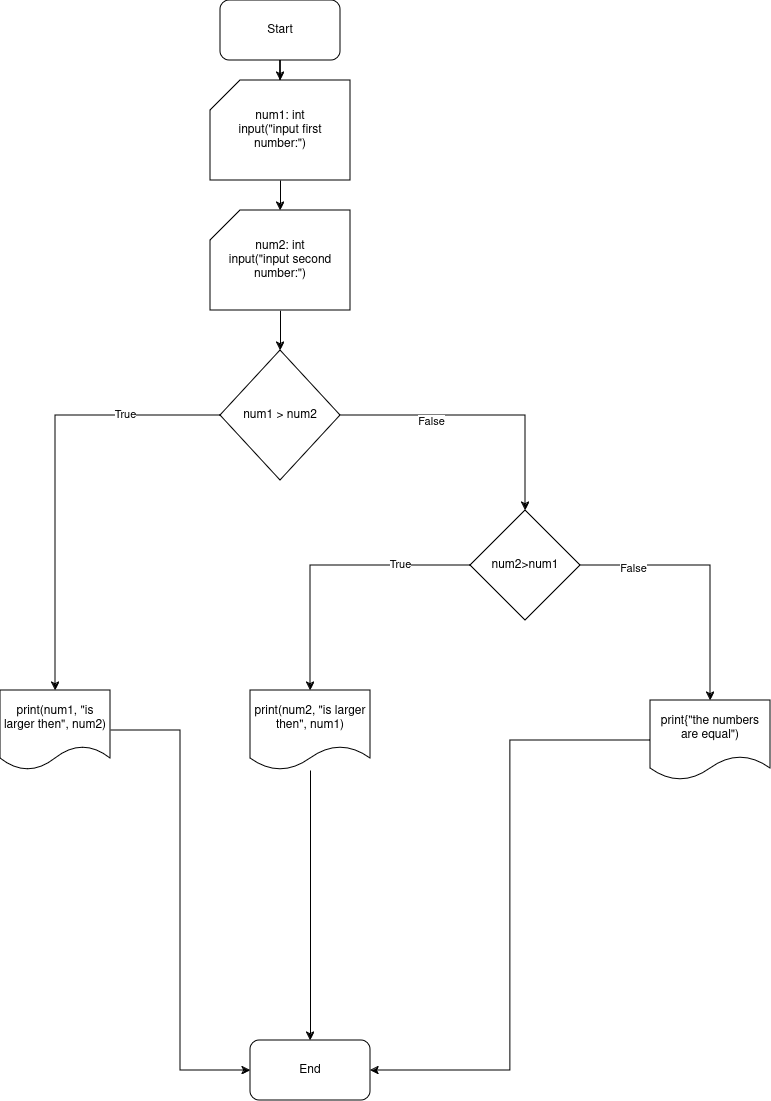

The diagram above was exported from draw.io. Its source (the exported page's mxGraphModel, read from the mxfile embedded in the PNG):
<mxGraphModel dx="1360" dy="765" grid="1" gridSize="10" guides="1" tooltips="1" connect="1" arrows="1" fold="1" page="1" pageScale="1" pageWidth="850" pageHeight="1100" math="0" shadow="0">
  <root>
    <mxCell id="0" />
    <mxCell id="1" parent="0" />
    <mxCell id="Vb9-h6wmJICRNCC08gW7-1" value="Start" style="rounded=1;whiteSpace=wrap;html=1;" vertex="1" parent="1">
      <mxGeometry x="370" y="60" width="120" height="60" as="geometry" />
    </mxCell>
    <mxCell id="Vb9-h6wmJICRNCC08gW7-2" value="End" style="rounded=1;whiteSpace=wrap;html=1;" vertex="1" parent="1">
      <mxGeometry x="400" y="1100" width="120" height="60" as="geometry" />
    </mxCell>
    <mxCell id="Vb9-h6wmJICRNCC08gW7-5" value="" style="edgeStyle=orthogonalEdgeStyle;rounded=0;orthogonalLoop=1;jettySize=auto;html=1;exitX=0.5;exitY=1;exitDx=0;exitDy=0;" edge="1" parent="1" source="Vb9-h6wmJICRNCC08gW7-1" target="Vb9-h6wmJICRNCC08gW7-4">
      <mxGeometry relative="1" as="geometry">
        <mxPoint x="430" y="120" as="sourcePoint" />
        <mxPoint x="430" y="370" as="targetPoint" />
      </mxGeometry>
    </mxCell>
    <mxCell id="Vb9-h6wmJICRNCC08gW7-4" value="num1: int&lt;br&gt;input(&quot;input first number:&quot;)" style="shape=card;whiteSpace=wrap;html=1;" vertex="1" parent="1">
      <mxGeometry x="360" y="140" width="140" height="100" as="geometry" />
    </mxCell>
    <mxCell id="Vb9-h6wmJICRNCC08gW7-9" style="edgeStyle=orthogonalEdgeStyle;rounded=0;orthogonalLoop=1;jettySize=auto;html=1;exitX=0.5;exitY=1;exitDx=0;exitDy=0;exitPerimeter=0;entryX=0.5;entryY=0;entryDx=0;entryDy=0;" edge="1" parent="1" source="Vb9-h6wmJICRNCC08gW7-6" target="Vb9-h6wmJICRNCC08gW7-8">
      <mxGeometry relative="1" as="geometry" />
    </mxCell>
    <mxCell id="Vb9-h6wmJICRNCC08gW7-6" value="num2: int&lt;br&gt;input(&quot;input second number:&quot;)" style="shape=card;whiteSpace=wrap;html=1;" vertex="1" parent="1">
      <mxGeometry x="360" y="270" width="140" height="100" as="geometry" />
    </mxCell>
    <mxCell id="Vb9-h6wmJICRNCC08gW7-7" style="edgeStyle=orthogonalEdgeStyle;rounded=0;orthogonalLoop=1;jettySize=auto;html=1;exitX=0.5;exitY=1;exitDx=0;exitDy=0;exitPerimeter=0;entryX=0.5;entryY=0;entryDx=0;entryDy=0;entryPerimeter=0;" edge="1" parent="1" source="Vb9-h6wmJICRNCC08gW7-4" target="Vb9-h6wmJICRNCC08gW7-6">
      <mxGeometry relative="1" as="geometry" />
    </mxCell>
    <mxCell id="Vb9-h6wmJICRNCC08gW7-11" style="edgeStyle=orthogonalEdgeStyle;rounded=0;orthogonalLoop=1;jettySize=auto;html=1;exitX=0;exitY=0.5;exitDx=0;exitDy=0;entryX=0.5;entryY=0;entryDx=0;entryDy=0;" edge="1" parent="1" source="Vb9-h6wmJICRNCC08gW7-8" target="Vb9-h6wmJICRNCC08gW7-10">
      <mxGeometry relative="1" as="geometry" />
    </mxCell>
    <mxCell id="Vb9-h6wmJICRNCC08gW7-12" value="True" style="edgeLabel;html=1;align=center;verticalAlign=middle;resizable=0;points=[];" vertex="1" connectable="0" parent="Vb9-h6wmJICRNCC08gW7-11">
      <mxGeometry x="-0.5657" y="-2" relative="1" as="geometry">
        <mxPoint as="offset" />
      </mxGeometry>
    </mxCell>
    <mxCell id="Vb9-h6wmJICRNCC08gW7-15" style="edgeStyle=orthogonalEdgeStyle;rounded=0;orthogonalLoop=1;jettySize=auto;html=1;exitX=1;exitY=0.5;exitDx=0;exitDy=0;entryX=0.5;entryY=0;entryDx=0;entryDy=0;" edge="1" parent="1" source="Vb9-h6wmJICRNCC08gW7-8" target="Vb9-h6wmJICRNCC08gW7-14">
      <mxGeometry relative="1" as="geometry" />
    </mxCell>
    <mxCell id="Vb9-h6wmJICRNCC08gW7-16" value="False" style="edgeLabel;html=1;align=center;verticalAlign=middle;resizable=0;points=[];" vertex="1" connectable="0" parent="Vb9-h6wmJICRNCC08gW7-15">
      <mxGeometry x="-0.3571" y="-5" relative="1" as="geometry">
        <mxPoint as="offset" />
      </mxGeometry>
    </mxCell>
    <mxCell id="Vb9-h6wmJICRNCC08gW7-8" value="num1 &amp;gt; num2" style="rhombus;whiteSpace=wrap;html=1;" vertex="1" parent="1">
      <mxGeometry x="370" y="410" width="120" height="130" as="geometry" />
    </mxCell>
    <mxCell id="Vb9-h6wmJICRNCC08gW7-29" style="edgeStyle=orthogonalEdgeStyle;rounded=0;orthogonalLoop=1;jettySize=auto;html=1;exitX=1;exitY=0.5;exitDx=0;exitDy=0;entryX=0;entryY=0.5;entryDx=0;entryDy=0;" edge="1" parent="1" source="Vb9-h6wmJICRNCC08gW7-10" target="Vb9-h6wmJICRNCC08gW7-2">
      <mxGeometry relative="1" as="geometry">
        <mxPoint x="320" y="1070" as="targetPoint" />
      </mxGeometry>
    </mxCell>
    <mxCell id="Vb9-h6wmJICRNCC08gW7-10" value="print(num1, &quot;is larger then&quot;, num2)" style="shape=document;whiteSpace=wrap;html=1;boundedLbl=1;" vertex="1" parent="1">
      <mxGeometry x="150" y="750" width="110" height="80" as="geometry" />
    </mxCell>
    <mxCell id="Vb9-h6wmJICRNCC08gW7-18" style="edgeStyle=orthogonalEdgeStyle;rounded=0;orthogonalLoop=1;jettySize=auto;html=1;exitX=0;exitY=0.5;exitDx=0;exitDy=0;entryX=0.5;entryY=0;entryDx=0;entryDy=0;" edge="1" parent="1" source="Vb9-h6wmJICRNCC08gW7-14" target="Vb9-h6wmJICRNCC08gW7-17">
      <mxGeometry relative="1" as="geometry" />
    </mxCell>
    <mxCell id="Vb9-h6wmJICRNCC08gW7-19" value="True" style="edgeLabel;html=1;align=center;verticalAlign=middle;resizable=0;points=[];" vertex="1" connectable="0" parent="Vb9-h6wmJICRNCC08gW7-18">
      <mxGeometry x="-0.5022" y="-2" relative="1" as="geometry">
        <mxPoint as="offset" />
      </mxGeometry>
    </mxCell>
    <mxCell id="Vb9-h6wmJICRNCC08gW7-22" style="edgeStyle=orthogonalEdgeStyle;rounded=0;orthogonalLoop=1;jettySize=auto;html=1;exitX=1;exitY=0.5;exitDx=0;exitDy=0;" edge="1" parent="1" source="Vb9-h6wmJICRNCC08gW7-14" target="Vb9-h6wmJICRNCC08gW7-21">
      <mxGeometry relative="1" as="geometry" />
    </mxCell>
    <mxCell id="Vb9-h6wmJICRNCC08gW7-23" value="False" style="edgeLabel;html=1;align=center;verticalAlign=middle;resizable=0;points=[];" vertex="1" connectable="0" parent="Vb9-h6wmJICRNCC08gW7-22">
      <mxGeometry x="-0.6075" y="-2" relative="1" as="geometry">
        <mxPoint as="offset" />
      </mxGeometry>
    </mxCell>
    <mxCell id="Vb9-h6wmJICRNCC08gW7-14" value="num2&amp;gt;num1" style="rhombus;whiteSpace=wrap;html=1;" vertex="1" parent="1">
      <mxGeometry x="620" y="570" width="110" height="110" as="geometry" />
    </mxCell>
    <mxCell id="Vb9-h6wmJICRNCC08gW7-20" style="edgeStyle=orthogonalEdgeStyle;rounded=0;orthogonalLoop=1;jettySize=auto;html=1;" edge="1" parent="1" source="Vb9-h6wmJICRNCC08gW7-17" target="Vb9-h6wmJICRNCC08gW7-2">
      <mxGeometry relative="1" as="geometry" />
    </mxCell>
    <mxCell id="Vb9-h6wmJICRNCC08gW7-17" value="print(num2, &quot;is larger then&quot;, num1)" style="shape=document;whiteSpace=wrap;html=1;boundedLbl=1;" vertex="1" parent="1">
      <mxGeometry x="400" y="750" width="120" height="80" as="geometry" />
    </mxCell>
    <mxCell id="Vb9-h6wmJICRNCC08gW7-28" style="edgeStyle=orthogonalEdgeStyle;rounded=0;orthogonalLoop=1;jettySize=auto;html=1;exitX=0;exitY=0.5;exitDx=0;exitDy=0;entryX=1;entryY=0.5;entryDx=0;entryDy=0;" edge="1" parent="1" source="Vb9-h6wmJICRNCC08gW7-21" target="Vb9-h6wmJICRNCC08gW7-2">
      <mxGeometry relative="1" as="geometry">
        <mxPoint x="600" y="1040" as="targetPoint" />
      </mxGeometry>
    </mxCell>
    <mxCell id="Vb9-h6wmJICRNCC08gW7-21" value="print{&quot;the numbers are equal&quot;)" style="shape=document;whiteSpace=wrap;html=1;boundedLbl=1;" vertex="1" parent="1">
      <mxGeometry x="800" y="760" width="120" height="80" as="geometry" />
    </mxCell>
  </root>
</mxGraphModel>